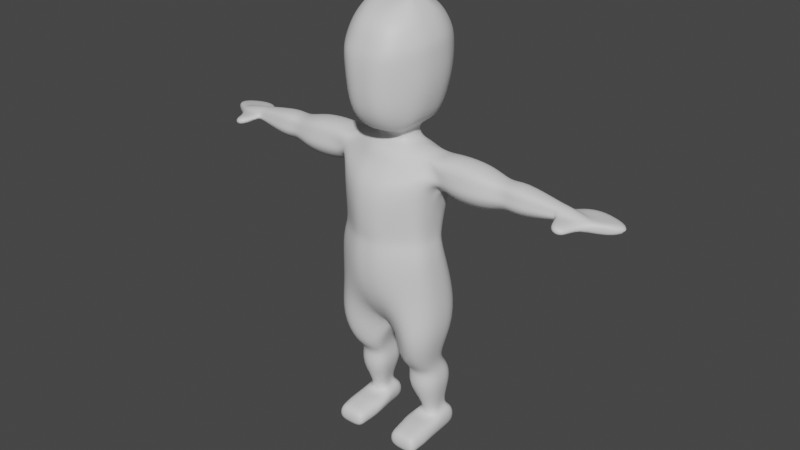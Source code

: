 # Source: hero.blend  (saved by Blender 3.3.6; exported with 4.5.12 LTS)
import bpy
from mathutils import Matrix  # noqa: F401  (used for matrix-valued properties, if any)

bpy.ops.wm.read_factory_settings(use_empty=True)
scene = bpy.context.scene
scene.name = 'Scene'

# ---- collections
col_collection = bpy.data.collections.new('Collection'); scene.collection.children.link(col_collection)

# ---- materials (node trees are filled in below, after node groups)
mat_material = bpy.data.materials.new('Material')
mat_material.alpha_threshold = 0.0
mat_material.use_transparent_shadow = False
mat_material.roughness = 0.5
mat_material.line_color = (0.0, 0.0, 0.0, 1.0)

# ---- node groups
ng_auto_smooth = bpy.data.node_groups.new('Auto Smooth', 'GeometryNodeTree')
_s = ng_auto_smooth.interface.new_socket(name='Geometry', in_out='OUTPUT', socket_type='NodeSocketGeometry')
_s = ng_auto_smooth.interface.new_socket(name='Geometry', in_out='INPUT', socket_type='NodeSocketGeometry')
_s = ng_auto_smooth.interface.new_socket(name='Angle', in_out='INPUT', socket_type='NodeSocketFloat')
_s.subtype = 'ANGLE'
_s.min_value = 0.0
_s.max_value = 3.142
ng_auto_smooth.is_modifier = True
_N = ng_auto_smooth.nodes; _L = ng_auto_smooth.links
n0 = _N.new('NodeGroupOutput'); n0.name = 'Group Output'; n0.location = (480, -100)
n1 = _N.new('NodeGroupInput'); n1.name = 'Group Input'; n1.location = (-420, -300)
n2 = _N.new('NodeGroupInput'); n2.name = 'Group Input.001'; n2.location = (-60, -100)
n3 = _N.new('GeometryNodeSetShadeSmooth'); n3.name = 'Set Shade Smooth'; n3.location = (120, -100)
n3.domain = 'EDGE'
n4 = _N.new('GeometryNodeSetShadeSmooth'); n4.name = 'Set Shade Smooth.001'; n4.location = (300, -100)
n5 = _N.new('GeometryNodeInputMeshEdgeAngle'); n5.name = 'Edge Angle'; n5.location = (-420, -220)
n6 = _N.new('GeometryNodeInputEdgeSmooth'); n6.name = 'Is Edge Smooth'; n6.location = (-60, -160)
n7 = _N.new('GeometryNodeInputShadeSmooth'); n7.name = 'Is Face Smooth'; n7.location = (-240, -340)
n8 = _N.new('FunctionNodeBooleanMath'); n8.name = 'Boolean Math'; n8.location = (-60, -220)
n9 = _N.new('FunctionNodeCompare'); n9.name = 'Compare'; n9.location = (-240, -180)
n9.operation = 'LESS_EQUAL'
_L.new(n5.outputs[0], n9.inputs[0])
_L.new(n4.outputs[0], n0.inputs[0])
_L.new(n1.outputs[1], n9.inputs[1])
_L.new(n9.outputs[0], n8.inputs[0])
_L.new(n7.outputs[0], n8.inputs[1])
_L.new(n2.outputs[0], n3.inputs[0])
_L.new(n6.outputs[0], n3.inputs[1])
_L.new(n3.outputs[0], n4.inputs[0])
_L.new(n8.outputs[0], n3.inputs[2])
n0.is_active_output = True

# ---- material node trees
mat_material.use_nodes = True; mat_material.node_tree.nodes.clear()
_N = mat_material.node_tree.nodes; _L = mat_material.node_tree.links
n0 = _N.new('ShaderNodeOutputMaterial'); n0.name = 'Material Output'; n0.location = (300, 300)
n1 = _N.new('ShaderNodeBsdfPrincipled'); n1.name = 'Principled BSDF'; n1.location = (10, 300)
n1.distribution = 'GGX'
n1.subsurface_method = 'RANDOM_WALK_SKIN'
n1.inputs[3].default_value = 1.45
n1.inputs[27].default_value = (0.0, 0.0, 0.0, 1.0)
n1.inputs[28].default_value = 1.0
_L.new(n1.outputs[0], n0.inputs[0])
n0.is_active_output = True

# ---- world
world_world = bpy.data.worlds.new('World'); scene.world = world_world
world_world.use_nodes = True; world_world.node_tree.nodes.clear()
_N = world_world.node_tree.nodes; _L = world_world.node_tree.links
n0 = _N.new('ShaderNodeOutputWorld'); n0.name = 'World Output'; n0.location = (300, 300)
n1 = _N.new('ShaderNodeBackground'); n1.name = 'Background'; n1.location = (10, 300)
n1.inputs[0].default_value = (0.05088, 0.05088, 0.05088, 1.0)
_L.new(n1.outputs[0], n0.inputs[0])
n0.is_active_output = True
world_world.color = (0.05088, 0.05088, 0.05088)
world_world.use_sun_shadow = False
world_world.sun_shadow_jitter_overblur = 0.0

# ---- meshes
me_cube = bpy.data.meshes.new('Cube')
me_cube.from_pydata([(0.07148, 0.2061, 0.7113), (0.01157, 0.06262, 0.5408), (0.07148, -0.2063, 0.7113), (0.01157, -0.05054, 0.5408), (0.0, 0.0645, 0.5489), (0.0, -0.2063, 0.7108), (0.0, -0.06727, 0.5389), (0.0, 0.1965, 0.7108), (0.2824, 0.09215, 0.7134), (0.2892, 0.08935, 0.5605), (0.2824, -0.09235, 0.7134), (0.2892, -0.1192, 0.5605), (0.07148, 0.1361, 0.9295), (0.07148, -0.2222, 0.9295), (0.0, 0.1361, 0.9295), (0.0, -0.2222, 0.9295), (0.2636, 0.03713, 0.9295), (0.2636, -0.1232, 0.9295), (0.07148, 0.1328, 0.9725), (0.07148, -0.2044, 1.011), (0.0, 0.1326, 0.9721), (0.0, -0.2042, 1.011), (0.2446, 0.03592, 0.9852), (0.2446, -0.1072, 1.002), (0.07148, 0.1482, 1.016), (0.07148, -0.2094, 1.057), (0.0, 0.1561, 1.015), (0.0, -0.2173, 1.058), (0.2314, 0.05309, 1.028), (0.2314, -0.1139, 1.047), (0.07148, 0.2029, 1.214), (0.07148, -0.2173, 1.263), (0.0, 0.2036, 1.214), (0.0, -0.2181, 1.263), (0.2455, 0.1, 1.277), (0.2455, -0.1141, 1.284), (0.07148, 0.1489, 1.309), (0.07148, -0.1368, 1.319), (0.0, 0.1521, 1.309), (0.0, -0.1401, 1.319), (0.2594, 0.09819, 1.311), (0.2594, -0.08567, 1.318), (0.07148, 0.1333, 1.363), (0.07148, -0.1156, 1.392), (0.0, 0.1412, 1.361), (0.0, -0.1237, 1.392), (0.2192, 0.06764, 1.371), (0.2192, -0.04995, 1.384), (0.05594, 0.07154, 1.396), (0.05594, -0.04806, 1.409), (0.0, 0.077, 1.395), (0.0, -0.05357, 1.41), (0.08401, 0.04458, 1.4), (0.08401, -0.02091, 1.407), (0.05459, 0.06145, 1.458), (0.05459, -0.06145, 1.458), (0.0, 0.06706, 1.458), (0.0, -0.06706, 1.458), (0.08153, 0.03365, 1.459), (0.08153, -0.03365, 1.459), (0.06487, 0.1193, 1.468), (0.06487, -0.1193, 1.468), (0.0, 0.1502, 1.468), (0.0, -0.1502, 1.468), (0.105, 0.08379, 1.469), (0.105, -0.08379, 1.469), (0.07148, 0.1785, 1.504), (0.07148, -0.1785, 1.504), (0.0, 0.1854, 1.504), (0.0, -0.1854, 1.504), (0.1606, 0.07761, 1.506), (0.1606, -0.07761, 1.506), (0.07148, 0.2179, 1.566), (0.07148, -0.2179, 1.566), (0.0, 0.2179, 1.565), (0.0, -0.2179, 1.565), (0.1907, 0.09083, 1.567), (0.1907, -0.09083, 1.567), (0.06989, 0.2468, 1.692), (0.07093, -0.23, 1.67), (0.0, 0.2466, 1.692), (0.0, -0.2302, 1.67), (0.2187, 0.108, 1.686), (0.2192, -0.09069, 1.677), (0.07406, 0.2348, 1.804), (0.07507, -0.2286, 1.783), (0.0, 0.2346, 1.805), (0.0, -0.2288, 1.783), (0.219, 0.09993, 1.799), (0.2194, -0.0932, 1.79), (0.0651, 0.2164, 1.851), (0.06632, -0.2144, 1.824), (0.0, 0.2163, 1.851), (0.0, -0.2145, 1.825), (0.2155, 0.09107, 1.844), (0.216, -0.0886, 1.833), (0.06508, 0.1899, 1.913), (0.06616, -0.1939, 1.89), (0.0, 0.1898, 1.913), (0.0, -0.1941, 1.89), (0.1881, 0.07817, 1.907), (0.1885, -0.0818, 1.897), (0.07174, 0.1309, 1.959), (0.07233, -0.1398, 1.947), (0.0, 0.1381, 1.96), (0.0, -0.1472, 1.947), (0.1504, 0.05519, 1.956), (0.1507, -0.06371, 1.951), (0.07224, 0.01637, 1.996), (0.07234, -0.02913, 1.994), (0.0, 0.0182, 1.996), (0.0, -0.0313, 1.994), (0.09572, 0.01449, 1.996), (0.09581, -0.02715, 1.994), (0.07946, -0.104, 0.4067), (0.07946, 0.04679, 0.4067), (0.2361, -0.08222, 0.408), (0.2361, 0.0358, 0.408), (0.08872, -0.02125, 0.3428), (0.08877, 0.109, 0.3428), (0.2398, -0.002594, 0.3436), (0.2398, 0.09993, 0.3436), (0.07646, -0.05824, 0.2659), (0.07646, 0.1266, 0.2659), (0.257, -0.03212, 0.2675), (0.257, 0.1126, 0.2675), (0.06152, -0.0282, 0.08851), (0.09659, 0.1421, 0.09883), (0.2661, -0.0282, 0.09055), (0.2547, 0.1424, 0.09996), (0.09724, -0.04981, -0.0002483), (0.1125, 0.1528, -0.0002483), (0.2641, -0.04954, 0.001123), (0.25, 0.1466, 0.001123), (0.2984, 0.05726, 1.272), (0.2984, -0.05726, 1.272), (0.3043, 0.06219, 1.313), (0.3043, -0.06219, 1.313), (0.2717, 0.08786, 1.368), (0.2717, -0.08786, 1.368), (0.3722, 0.08996, 1.269), (0.3722, -0.08996, 1.269), (0.3791, 0.07868, 1.316), (0.3791, -0.07868, 1.316), (0.3411, 0.0657, 1.382), (0.3411, -0.0657, 1.382), (0.5348, 0.09573, 1.268), (0.5348, -0.09573, 1.268), (0.5427, 0.07782, 1.315), (0.5427, -0.07782, 1.315), (0.4989, 0.07476, 1.377), (0.4989, -0.07476, 1.377), (0.6483, 0.05362, 1.282), (0.6483, -0.05362, 1.282), (0.6528, 0.04359, 1.308), (0.6528, -0.04359, 1.308), (0.6282, 0.04187, 1.344), (0.6282, -0.04187, 1.344), (0.9233, 0.03779, 1.29), (0.9233, -0.03779, 1.29), (0.9255, 0.03072, 1.305), (0.9255, -0.03072, 1.305), (0.9136, 0.02951, 1.329), (0.9136, -0.02951, 1.329), (0.9187, 0.04239, 1.288), (0.9187, -0.04239, 1.288), (0.9211, 0.03446, 1.305), (0.9211, -0.03446, 1.305), (0.9078, 0.0331, 1.33), (0.9078, -0.0331, 1.33), (1.036, 0.03415, 1.266), (1.036, -0.03415, 1.266), (1.037, 0.03616, 1.305), (1.037, -0.03616, 1.305), (1.028, 0.02667, 1.31), (1.028, -0.02667, 1.31), (0.1867, 0.1699, 0.7124), (0.1872, 0.162, 0.5594), (0.1876, -0.1925, 0.5595), (0.1867, -0.1701, 0.7124), (0.1804, 0.09091, 0.9295), (0.1804, -0.177, 0.9295), (0.1739, 0.083, 0.979), (0.1739, -0.1544, 1.006), (0.1686, 0.09161, 1.023), (0.1686, -0.1526, 1.051), (0.1735, 0.1614, 1.22), (0.1735, -0.1756, 1.259), (0.1596, 0.1287, 1.31), (0.1596, -0.1164, 1.318), (0.1454, 0.09529, 1.371), (0.1454, -0.07688, 1.391), (0.07377, 0.06576, 1.397), (0.07377, -0.04219, 1.409), (0.07169, 0.05547, 1.458), (0.07169, -0.05547, 1.458), (0.09068, 0.1029, 1.468), (0.09068, -0.1029, 1.468), (0.1244, 0.1343, 1.505), (0.1244, -0.1343, 1.505), (0.1334, 0.175, 1.566), (0.1334, -0.175, 1.566), (0.1391, 0.2065, 1.691), (0.14, -0.1895, 1.672), (0.1416, 0.2075, 1.803), (0.1425, -0.2011, 1.784), (0.14, 0.1911, 1.85), (0.1411, -0.1888, 1.826), (0.1323, 0.1502, 1.911), (0.1332, -0.154, 1.893), (0.1185, 0.08547, 1.957), (0.1189, -0.09411, 1.949), (0.09291, 0.015, 1.996), (0.093, -0.02767, 1.994), (0.1749, 0.07359, 0.4073), (0.1749, -0.12, 0.4073), (0.1795, 0.1321, 0.3437), (0.1795, -0.03524, 0.3437), (0.1842, 0.1649, 0.2667), (0.1842, -0.0845, 0.2667), (0.1907, 0.1526, 0.0994), (0.1892, -0.05607, 0.09037), (0.1859, 0.1706, 0.0004373), (0.1871, -0.05044, 0.0004373), (0.007025, -0.02174, 0.541), (0.0, 0.02346, 0.5253), (0.2919, -0.0001014, 0.7134), (0.2994, -0.01493, 0.5605), (0.272, -0.04303, 0.9295), (0.2519, -0.03562, 0.9935), (0.2379, -0.03042, 1.038), (0.2605, -0.01222, 1.209), (0.2071, 0.01137, 1.399), (0.09189, 0.01138, 1.399), (0.09644, 2.138e-07, 1.459), (0.1033, 2.332e-07, 1.469), (0.1591, 2.306e-07, 1.506), (0.1981, 2.242e-07, 1.567), (0.2289, 0.008685, 1.681), (0.2286, 0.003391, 1.794), (0.225, 0.001252, 1.838), (0.1953, -0.001802, 1.902), (0.155, -0.004253, 1.953), (0.09647, -0.006332, 1.995), (0.07812, -0.02859, 0.4067), (0.2422, -0.02321, 0.408), (0.08797, 0.04393, 0.3425), (0.246, 0.04871, 0.3434), (0.07401, 0.03417, 0.2659), (0.2636, 0.04022, 0.2675), (0.09508, 0.07855, 0.09883), (0.261, 0.08612, 0.09996), (0.1113, 0.0739, -0.0002483), (0.2565, 0.08249, 0.001123), (0.2873, -0.002375, 1.228), (0.2672, 2.234e-07, 1.382), (0.373, 2.123e-07, 1.184), (0.3401, 2.249e-07, 1.4), (0.547, 2.268e-07, 1.18), (0.5091, 2.137e-07, 1.393), (0.6575, 2.24e-07, 1.234), (0.6363, 2.167e-07, 1.353), (0.9355, 2.264e-07, 1.267), (0.9252, 2.178e-07, 1.335), (0.9514, 2.141e-07, 1.261), (0.9398, 2.141e-07, 1.338), (1.075, 2.09e-07, 1.261), (1.077, 2.09e-07, 1.307), (1.067, 2.113e-07, 1.314), (0.1888, 0.08434, 0.0004373), (0.9458, -0.1298, 1.262), (0.9473, -0.1314, 1.318), (1.022, -0.1244, 1.261), (1.023, -0.1257, 1.3), (0.9857, 0.1422, 1.312), (0.9821, 0.1385, 1.255), (1.217, 0.07499, 1.25), (1.157, 0.02384, 1.254), (1.219, 0.07499, 1.296), (1.16, 0.02083, 1.294), (1.16, 0.1291, 1.294), (1.157, 0.1261, 1.254), (0.1893, -0.08596, 0.09037), (0.08355, -0.07239, 0.0902), (0.1866, -0.08596, 0.0004373), (0.08515, -0.08596, -0.0002483), (0.2746, -0.08596, 0.001123), (0.2618, -0.07239, 0.09055), (0.1894, -0.1288, 0.08393), (0.08866, -0.1288, 0.08376), (0.1868, -0.1288, 0.0004373), (0.09017, -0.1288, -0.0002483), (0.2702, -0.1288, 0.001123), (0.2581, -0.1288, 0.08411), (0.1895, -0.1763, 0.07303), (0.09585, -0.1763, 0.07285), (0.1871, -0.1763, -0.006355), (0.09724, -0.1763, -0.007041), (0.2641, -0.1763, -0.005669), (0.2528, -0.1763, 0.07321), (0.2065, 0.0909, 0.1163), (0.1567, 0.09091, 0.116), (0.1476, 0.05521, 0.0832), (0.2094, 0.05538, 0.08373), (0.1891, 0.04453, 0.08368), (0.1895, 0.09388, 0.1162), (0.2081, 0.0759, 0.1163), (0.1562, 0.07391, 0.116), (0.7202, 0.07464, 1.275), (0.7202, -0.07463, 1.275), (0.6923, 0.05829, 1.36), (0.7264, 0.06067, 1.311), (0.7264, -0.06067, 1.311), (0.6923, -0.05829, 1.36), (0.7034, 2.152e-07, 1.372), (0.733, 2.253e-07, 1.206), (0.2582, -0.04314, 1.246), (0.2882, -0.02037, 1.252), (0.2582, 0.02413, 1.244), (0.2882, 0.01562, 1.252)], [], [(225, 224, 3, 6), (177, 176, 8, 9), (4, 7, 0, 1), (3, 2, 5, 6), (176, 0, 12, 180), (227, 226, 10, 11), (178, 3, 114, 215), (179, 178, 11, 10), (5, 2, 13, 15), (180, 12, 18, 182), (15, 13, 19, 21), (226, 8, 16, 228), (179, 10, 17, 181), (0, 7, 14, 12), (182, 18, 24, 184), (21, 19, 25, 27), (12, 14, 20, 18), (181, 17, 23, 183), (228, 16, 22, 229), (184, 24, 30, 186), (27, 25, 31, 33), (18, 20, 26, 24), (183, 23, 29, 185), (229, 22, 28, 230), (186, 30, 36, 188), (33, 31, 37, 39), (24, 26, 32, 30), (185, 29, 35, 187), (230, 28, 34, 318, 231), (188, 36, 42, 190), (39, 37, 43, 45), (30, 32, 38, 36), (187, 35, 41, 189), (41, 35, 135, 137), (190, 42, 48, 192), (45, 43, 49, 51), (36, 38, 44, 42), (189, 41, 47, 191), (47, 41, 137, 139), (192, 48, 54, 194), (51, 49, 55, 57), (42, 44, 50, 48), (191, 47, 53, 193), (232, 46, 52, 233), (194, 54, 60, 196), (57, 55, 61, 63), (48, 50, 56, 54), (193, 53, 59, 195), (233, 52, 58, 234), (196, 60, 66, 198), (63, 61, 67, 69), (54, 56, 62, 60), (195, 59, 65, 197), (234, 58, 64, 235), (198, 66, 72, 200), (69, 67, 73, 75), (60, 62, 68, 66), (197, 65, 71, 199), (235, 64, 70, 236), (200, 72, 78, 202), (75, 73, 79, 81), (66, 68, 74, 72), (199, 71, 77, 201), (236, 70, 76, 237), (78, 80, 86, 84), (202, 78, 84, 204), (72, 74, 80, 78), (201, 77, 83, 203), (237, 76, 82, 238), (84, 86, 92, 90), (204, 84, 90, 206), (203, 83, 89, 205), (238, 82, 88, 239), (81, 79, 85, 87), (90, 92, 98, 96), (206, 90, 96, 208), (205, 89, 95, 207), (239, 88, 94, 240), (87, 85, 91, 93), (96, 98, 104, 102), (208, 96, 102, 210), (207, 95, 101, 209), (240, 94, 100, 241), (93, 91, 97, 99), (102, 104, 110, 108), (210, 102, 108, 212), (209, 101, 107, 211), (241, 100, 106, 242), (99, 97, 103, 105), (211, 107, 113, 213), (242, 106, 112, 243), (105, 103, 109, 111), (113, 243, 112, 212, 108, 110, 111, 109, 213), (244, 115, 119, 246), (224, 1, 115, 244), (177, 9, 117, 214), (227, 11, 116, 245), (217, 118, 122, 219), (215, 114, 118, 217), (245, 116, 120, 247), (214, 117, 121, 216), (305, 300, 129, 220), (247, 120, 124, 249), (216, 121, 125, 218), (246, 119, 123, 248), (128, 221, 282, 287), (307, 301, 127, 250), (304, 302, 126, 221), (306, 303, 128, 251), (269, 222, 133, 253), (251, 128, 132, 253), (220, 129, 133, 222), (250, 127, 131, 252), (137, 135, 141, 143), (318, 34, 134, 319), (232, 47, 139, 255), (40, 46, 138, 136), (34, 40, 136, 134), (257, 145, 151, 259), (145, 143, 149, 151), (136, 138, 144, 142), (139, 137, 143, 145), (255, 139, 145, 257), (134, 136, 142, 140), (149, 147, 153, 155), (148, 150, 156, 154), (140, 142, 148, 146), (256, 140, 146, 258), (142, 144, 150, 148), (143, 141, 147, 149), (311, 310, 162, 160), (315, 308, 158, 262), (151, 149, 155, 157), (259, 151, 157, 261), (146, 148, 154, 152), (258, 146, 152, 260), (263, 163, 169, 265), (163, 161, 167, 169), (312, 309, 159, 161), (313, 312, 161, 163), (314, 313, 163, 263), (308, 311, 160, 158), (167, 165, 270, 271), (166, 168, 174, 172), (158, 160, 166, 164), (262, 158, 164, 264), (160, 162, 168, 166), (161, 159, 165, 167), (172, 267, 278, 280), (267, 172, 174, 268), (169, 167, 173, 175), (265, 169, 175, 268), (171, 266, 276, 277), (264, 164, 170, 266), (127, 220, 222, 131), (252, 131, 222, 269), (303, 304, 221, 128), (223, 132, 286, 284), (119, 216, 218, 123), (301, 305, 220, 127), (115, 214, 216, 119), (116, 215, 217, 120), (120, 217, 219, 124), (1, 177, 214, 115), (103, 211, 213, 109), (97, 209, 211, 103), (106, 210, 212, 112), (91, 207, 209, 97), (100, 208, 210, 106), (85, 205, 207, 91), (94, 206, 208, 100), (79, 203, 205, 85), (88, 204, 206, 94), (73, 201, 203, 79), (82, 202, 204, 88), (67, 199, 201, 73), (76, 200, 202, 82), (61, 197, 199, 67), (70, 198, 200, 76), (55, 195, 197, 61), (64, 196, 198, 70), (49, 193, 195, 55), (58, 194, 196, 64), (43, 191, 193, 49), (52, 192, 194, 58), (37, 189, 191, 43), (46, 190, 192, 52), (31, 187, 189, 37), (40, 188, 190, 46), (25, 185, 187, 31), (34, 186, 188, 40), (19, 183, 185, 25), (28, 184, 186, 34), (13, 181, 183, 19), (22, 182, 184, 28), (2, 179, 181, 13), (16, 180, 182, 22), (2, 3, 178, 179), (11, 178, 215, 116), (8, 176, 180, 16), (1, 0, 176, 177), (130, 252, 269, 223), (165, 264, 266, 171), (168, 265, 268, 174), (173, 267, 268, 175), (170, 164, 275, 281), (159, 262, 264, 165), (310, 314, 263, 162), (162, 263, 265, 168), (147, 258, 260, 153), (150, 259, 261, 156), (309, 315, 262, 159), (141, 256, 258, 147), (254, 319, 134, 140, 256), (135, 317, 254, 256, 141), (144, 257, 259, 150), (46, 232, 255, 138), (316, 231, 254, 317), (126, 250, 252, 130), (129, 251, 253, 133), (223, 269, 253, 132), (300, 306, 251, 129), (302, 307, 250, 126), (118, 246, 248, 122), (121, 247, 249, 125), (117, 245, 247, 121), (9, 227, 245, 117), (3, 224, 244, 114), (114, 244, 246, 118), (107, 242, 243, 113), (101, 241, 242, 107), (95, 240, 241, 101), (89, 239, 240, 95), (83, 238, 239, 89), (77, 237, 238, 83), (71, 236, 237, 77), (65, 235, 236, 71), (59, 234, 235, 65), (53, 233, 234, 59), (47, 232, 233, 53), (29, 230, 231, 316, 35), (23, 229, 230, 29), (17, 228, 229, 23), (10, 226, 228, 17), (9, 8, 226, 227), (4, 1, 224, 225), (271, 270, 272, 273), (173, 167, 271, 273), (171, 173, 273, 272), (165, 171, 272, 270), (276, 281, 280, 278), (275, 274, 280, 281), (277, 276, 278, 279), (166, 172, 280, 274), (173, 171, 277, 279), (164, 166, 274, 275), (267, 173, 279, 278), (266, 170, 281, 276), (283, 285, 291, 289), (287, 282, 288, 293), (132, 128, 287, 286), (130, 223, 284, 285), (221, 126, 283, 282), (126, 130, 285, 283), (289, 291, 297, 295), (293, 288, 294, 299), (282, 283, 289, 288), (284, 286, 292, 290), (286, 287, 293, 292), (285, 284, 290, 291), (294, 295, 297, 296), (299, 294, 296, 298), (288, 289, 295, 294), (290, 292, 298, 296), (292, 293, 299, 298), (291, 290, 296, 297), (122, 248, 307, 302), (125, 249, 306, 300), (123, 218, 305, 301), (124, 219, 304, 303), (249, 124, 303, 306), (219, 122, 302, 304), (248, 123, 301, 307), (218, 125, 300, 305), (153, 260, 315, 309), (156, 261, 314, 310), (152, 154, 311, 308), (261, 157, 313, 314), (157, 155, 312, 313), (155, 153, 309, 312), (260, 152, 308, 315), (154, 156, 310, 311), (138, 255, 257, 144), (35, 316, 317, 135), (231, 318, 319, 254)])
me_cube.polygons.foreach_set('use_smooth', [True] * 295)
_uv = me_cube.uv_layers.new(name='UVMap')
_uv.uv.foreach_set('vector', [0.25, 0.625, 0.375, 0.625, 0.375, 0.75, 0.25, 0.75, 0.375, 0.5, 0.625, 0.5, 0.625, 0.5, 0.375, 0.5, 0.375, 0.375, 0.625, 0.375, 0.625, 0.5, 0.375, 0.5, 0.375, 0.75, 0.625, 0.75, 0.625, 0.875, 0.375, 0.875, 0.625, 0.5, 0.625, 0.5, 0.625, 0.5, 0.625, 0.5, 0.375, 0.625, 0.625, 0.625, 0.625, 0.75, 0.375, 0.75, 0.375, 0.75, 0.375, 0.75, 0.375, 0.75, 0.375, 0.75, 0.625, 0.75, 0.375, 0.75, 0.375, 0.75, 0.625, 0.75, 0.625, 0.875, 0.625, 0.75, 0.625, 0.75, 0.625, 0.875, 0.625, 0.5, 0.625, 0.5, 0.625, 0.5, 0.625, 0.5, 0.625, 0.875, 0.625, 0.75, 0.625, 0.75, 0.625, 0.875, 0.625, 0.625, 0.625, 0.5, 0.625, 0.5, 0.625, 0.625, 0.625, 0.75, 0.625, 0.75, 0.625, 0.75, 0.625, 0.75, 0.625, 0.5, 0.625, 0.375, 0.625, 0.375, 0.625, 0.5, 0.625, 0.5, 0.625, 0.5, 0.625, 0.5, 0.625, 0.5, 0.625, 0.875, 0.625, 0.75, 0.625, 0.75, 0.625, 0.875, 0.625, 0.5, 0.625, 0.375, 0.625, 0.375, 0.625, 0.5, 0.625, 0.75, 0.625, 0.75, 0.625, 0.75, 0.625, 0.75, 0.625, 0.625, 0.625, 0.5, 0.625, 0.5, 0.625, 0.625, 0.625, 0.5, 0.625, 0.5, 0.625, 0.5, 0.625, 0.5, 0.625, 0.875, 0.625, 0.75, 0.625, 0.75, 0.625, 0.875, 0.625, 0.5, 0.625, 0.375, 0.625, 0.375, 0.625, 0.5, 0.625, 0.75, 0.625, 0.75, 0.625, 0.75, 0.625, 0.75, 0.625, 0.625, 0.625, 0.5, 0.625, 0.5, 0.625, 0.625, 0.625, 0.5, 0.625, 0.5, 0.625, 0.5, 0.625, 0.5, 0.625, 0.875, 0.625, 0.75, 0.625, 0.75, 0.625, 0.875, 0.625, 0.5, 0.625, 0.375, 0.625, 0.375, 0.625, 0.5, 0.625, 0.75, 0.625, 0.75, 0.625, 0.75, 0.625, 0.75, 0.625, 0.625, 0.625, 0.5, 0.625, 0.5, 0.625, 0.5625, 0.625, 0.625, 0.625, 0.5, 0.625, 0.5, 0.625, 0.5, 0.625, 0.5, 0.625, 0.875, 0.625, 0.75, 0.625, 0.75, 0.625, 0.875, 0.625, 0.5, 0.625, 0.375, 0.625, 0.375, 0.625, 0.5, 0.625, 0.75, 0.625, 0.75, 0.625, 0.75, 0.625, 0.75, 0.625, 0.75, 0.625, 0.75, 0.625, 0.75, 0.625, 0.75, 0.625, 0.5, 0.625, 0.5, 0.625, 0.5, 0.625, 0.5, 0.625, 0.875, 0.625, 0.75, 0.625, 0.75, 0.625, 0.875, 0.625, 0.5, 0.625, 0.375, 0.625, 0.375, 0.625, 0.5, 0.625, 0.75, 0.625, 0.75, 0.625, 0.75, 0.625, 0.75, 0.625, 0.75, 0.625, 0.75, 0.625, 0.75, 0.625, 0.75, 0.625, 0.5, 0.625, 0.5, 0.625, 0.5, 0.625, 0.5, 0.625, 0.875, 0.625, 0.75, 0.625, 0.75, 0.625, 0.875, 0.625, 0.5, 0.625, 0.375, 0.625, 0.375, 0.625, 0.5, 0.625, 0.75, 0.625, 0.75, 0.625, 0.75, 0.625, 0.75, 0.625, 0.625, 0.625, 0.5, 0.625, 0.5, 0.625, 0.625, 0.625, 0.5, 0.625, 0.5, 0.625, 0.5, 0.625, 0.5, 0.625, 0.875, 0.625, 0.75, 0.625, 0.75, 0.625, 0.875, 0.625, 0.5, 0.625, 0.375, 0.625, 0.375, 0.625, 0.5, 0.625, 0.75, 0.625, 0.75, 0.625, 0.75, 0.625, 0.75, 0.625, 0.625, 0.625, 0.5, 0.625, 0.5, 0.625, 0.625, 0.625, 0.5, 0.625, 0.5, 0.625, 0.5, 0.625, 0.5, 0.625, 0.875, 0.625, 0.75, 0.625, 0.75, 0.625, 0.875, 0.625, 0.5, 0.625, 0.375, 0.625, 0.375, 0.625, 0.5, 0.625, 0.75, 0.625, 0.75, 0.625, 0.75, 0.625, 0.75, 0.625, 0.625, 0.625, 0.5, 0.625, 0.5, 0.625, 0.625, 0.625, 0.5, 0.625, 0.5, 0.625, 0.5, 0.625, 0.5, 0.625, 0.875, 0.625, 0.75, 0.625, 0.75, 0.625, 0.875, 0.625, 0.5, 0.625, 0.375, 0.625, 0.375, 0.625, 0.5, 0.625, 0.75, 0.625, 0.75, 0.625, 0.75, 0.625, 0.75, 0.625, 0.625, 0.625, 0.5, 0.625, 0.5, 0.625, 0.625, 0.625, 0.5, 0.625, 0.5, 0.625, 0.5, 0.625, 0.5, 0.625, 0.875, 0.625, 0.75, 0.625, 0.75, 0.625, 0.875, 0.625, 0.5, 0.625, 0.375, 0.625, 0.375, 0.625, 0.5, 0.625, 0.75, 0.625, 0.75, 0.625, 0.75, 0.625, 0.75, 0.625, 0.625, 0.625, 0.5, 0.625, 0.5, 0.625, 0.625, 0.625, 0.5, 0.625, 0.375, 0.625, 0.375, 0.625, 0.5, 0.625, 0.5, 0.625, 0.5, 0.625, 0.5, 0.625, 0.5, 0.625, 0.5, 0.625, 0.375, 0.625, 0.375, 0.625, 0.5, 0.625, 0.75, 0.625, 0.75, 0.625, 0.75, 0.625, 0.75, 0.625, 0.625, 0.625, 0.5, 0.625, 0.5, 0.625, 0.625, 0.625, 0.5, 0.625, 0.375, 0.625, 0.375, 0.625, 0.5, 0.625, 0.5, 0.625, 0.5, 0.625, 0.5, 0.625, 0.5, 0.625, 0.75, 0.625, 0.75, 0.625, 0.75, 0.625, 0.75, 0.625, 0.625, 0.625, 0.5, 0.625, 0.5, 0.625, 0.625, 0.625, 0.875, 0.625, 0.75, 0.625, 0.75, 0.625, 0.875, 0.625, 0.5, 0.625, 0.375, 0.625, 0.375, 0.625, 0.5, 0.625, 0.5, 0.625, 0.5, 0.625, 0.5, 0.625, 0.5, 0.625, 0.75, 0.625, 0.75, 0.625, 0.75, 0.625, 0.75, 0.625, 0.625, 0.625, 0.5, 0.625, 0.5, 0.625, 0.625, 0.625, 0.875, 0.625, 0.75, 0.625, 0.75, 0.625, 0.875, 0.625, 0.5, 0.625, 0.375, 0.625, 0.375, 0.625, 0.5, 0.625, 0.5, 0.625, 0.5, 0.625, 0.5, 0.625, 0.5, 0.625, 0.75, 0.625, 0.75, 0.625, 0.75, 0.625, 0.75, 0.625, 0.625, 0.625, 0.5, 0.625, 0.5, 0.625, 0.625, 0.625, 0.875, 0.625, 0.75, 0.625, 0.75, 0.625, 0.875, 0.625, 0.5, 0.625, 0.375, 0.625, 0.375, 0.625, 0.5, 0.625, 0.5, 0.625, 0.5, 0.625, 0.5, 0.625, 0.5, 0.625, 0.75, 0.625, 0.75, 0.625, 0.75, 0.625, 0.75, 0.625, 0.625, 0.625, 0.5, 0.625, 0.5, 0.625, 0.625, 0.625, 0.875, 0.625, 0.75, 0.625, 0.75, 0.625, 0.875, 0.625, 0.75, 0.625, 0.75, 0.625, 0.75, 0.625, 0.75, 0.625, 0.625, 0.625, 0.5, 0.625, 0.5, 0.625, 0.625, 0.625, 0.875, 0.625, 0.75, 0.625, 0.75, 0.625, 0.875, 0.625, 0.75, 0.625, 0.625, 0.625, 0.5, 0.625, 0.5, 0.625, 0.5, 0.625, 0.375, 0.625, 0.875, 0.625, 0.75, 0.625, 0.75, 0.375, 0.625, 0.375, 0.5, 0.375, 0.5, 0.375, 0.625, 0.375, 0.625, 0.375, 0.5, 0.375, 0.5, 0.375, 0.625, 0.375, 0.5, 0.375, 0.5, 0.375, 0.5, 0.375, 0.5, 0.375, 0.625, 0.375, 0.75, 0.375, 0.75, 0.375, 0.625, 0.375, 0.75, 0.375, 0.75, 0.375, 0.75, 0.375, 0.75, 0.375, 0.75, 0.375, 0.75, 0.375, 0.75, 0.375, 0.75, 0.375, 0.625, 0.375, 0.75, 0.375, 0.75, 0.375, 0.625, 0.375, 0.5, 0.375, 0.5, 0.375, 0.5, 0.375, 0.5, 0.375, 0.5, 0.375, 0.5, 0.375, 0.5, 0.375, 0.5, 0.375, 0.625, 0.375, 0.75, 0.375, 0.75, 0.375, 0.625, 0.375, 0.5, 0.375, 0.5, 0.375, 0.5, 0.375, 0.5, 0.375, 0.625, 0.375, 0.5, 0.375, 0.5, 0.375, 0.625, 0.375, 0.75, 0.375, 0.75, 0.375, 0.75, 0.375, 0.75, 0.375, 0.625, 0.375, 0.5, 0.375, 0.5, 0.375, 0.625, 0.375, 0.75, 0.375, 0.75, 0.375, 0.75, 0.375, 0.75, 0.375, 0.625, 0.375, 0.75, 0.375, 0.75, 0.375, 0.625, 0.375, 0.625, 0.375, 0.5, 0.375, 0.5, 0.375, 0.625, 0.375, 0.625, 0.375, 0.75, 0.375, 0.75, 0.375, 0.625, 0.375, 0.5, 0.375, 0.5, 0.375, 0.5, 0.375, 0.5, 0.375, 0.625, 0.375, 0.5, 0.375, 0.5, 0.375, 0.625, 0.625, 0.75, 0.625, 0.75, 0.625, 0.75, 0.625, 0.75, 0.625, 0.5625, 0.625, 0.5, 0.625, 0.5, 0.625, 0.5625, 0.625, 0.625, 0.625, 0.75, 0.625, 0.75, 0.625, 0.625, 0.625, 0.5, 0.625, 0.5, 0.625, 0.5, 0.625, 0.5, 0.625, 0.5, 0.625, 0.5, 0.625, 0.5, 0.625, 0.5, 0.625, 0.625, 0.625, 0.75, 0.625, 0.75, 0.625, 0.625, 0.625, 0.75, 0.625, 0.75, 0.625, 0.75, 0.625, 0.75, 0.625, 0.5, 0.625, 0.5, 0.625, 0.5, 0.625, 0.5, 0.625, 0.75, 0.625, 0.75, 0.625, 0.75, 0.625, 0.75, 0.625, 0.625, 0.625, 0.75, 0.625, 0.75, 0.625, 0.625, 0.625, 0.5, 0.625, 0.5, 0.625, 0.5, 0.625, 0.5, 0.625, 0.75, 0.625, 0.75, 0.625, 0.75, 0.625, 0.75, 0.625, 0.5, 0.625, 0.5, 0.625, 0.5, 0.625, 0.5, 0.625, 0.5, 0.625, 0.5, 0.625, 0.5, 0.625, 0.5, 0.625, 0.625, 0.625, 0.5, 0.625, 0.5, 0.625, 0.625, 0.625, 0.5, 0.625, 0.5, 0.625, 0.5, 0.625, 0.5, 0.625, 0.75, 0.625, 0.75, 0.625, 0.75, 0.625, 0.75, 0.625, 0.5, 0.625, 0.5, 0.625, 0.5, 0.625, 0.5, 0.625, 0.625, 0.625, 0.5, 0.625, 0.5, 0.625, 0.625, 0.625, 0.75, 0.625, 0.75, 0.625, 0.75, 0.625, 0.75, 0.625, 0.625, 0.625, 0.75, 0.625, 0.75, 0.625, 0.625, 0.625, 0.5, 0.625, 0.5, 0.625, 0.5, 0.625, 0.5, 0.625, 0.625, 0.625, 0.5, 0.625, 0.5, 0.625, 0.625, 0.625, 0.625, 0.625, 0.75, 0.625, 0.75, 0.625, 0.625, 0.625, 0.75, 0.625, 0.75, 0.625, 0.75, 0.625, 0.75, 0.625, 0.75, 0.625, 0.75, 0.625, 0.75, 0.625, 0.75, 0.625, 0.75, 0.625, 0.75, 0.625, 0.75, 0.625, 0.75, 0.625, 0.625, 0.625, 0.75, 0.625, 0.75, 0.625, 0.625, 0.625, 0.5, 0.625, 0.5, 0.625, 0.5, 0.625, 0.5, 0.625, 0.75, 0.625, 0.75, 0.625, 0.75, 0.625, 0.75, 0.625, 0.5, 0.625, 0.5, 0.625, 0.5, 0.625, 0.5, 0.625, 0.5, 0.625, 0.5, 0.625, 0.5, 0.625, 0.5, 0.625, 0.625, 0.625, 0.5, 0.625, 0.5, 0.625, 0.625, 0.625, 0.5, 0.625, 0.5, 0.625, 0.5, 0.625, 0.5, 0.625, 0.75, 0.625, 0.75, 0.625, 0.75, 0.625, 0.75, 0.625, 0.5, 0.625, 0.625, 0.625, 0.625, 0.625, 0.5, 0.625, 0.625, 0.625, 0.5, 0.625, 0.5, 0.625, 0.625, 0.625, 0.75, 0.625, 0.75, 0.625, 0.75, 0.625, 0.75, 0.625, 0.625, 0.625, 0.75, 0.625, 0.75, 0.625, 0.625, 0.625, 0.75, 0.625, 0.625, 0.625, 0.625, 0.625, 0.75, 0.625, 0.625, 0.625, 0.5, 0.625, 0.5, 0.625, 0.625, 0.375, 0.5, 0.375, 0.5, 0.375, 0.5, 0.375, 0.5, 0.375, 0.625, 0.375, 0.5, 0.375, 0.5, 0.375, 0.625, 0.375, 0.75, 0.375, 0.75, 0.375, 0.75, 0.375, 0.75, 0.375, 0.75, 0.375, 0.75, 0.375, 0.75, 0.375, 0.75, 0.375, 0.5, 0.375, 0.5, 0.375, 0.5, 0.375, 0.5, 0.375, 0.5, 0.375, 0.5, 0.375, 0.5, 0.375, 0.5, 0.375, 0.5, 0.375, 0.5, 0.375, 0.5, 0.375, 0.5, 0.375, 0.75, 0.375, 0.75, 0.375, 0.75, 0.375, 0.75, 0.375, 0.75, 0.375, 0.75, 0.375, 0.75, 0.375, 0.75, 0.375, 0.5, 0.375, 0.5, 0.375, 0.5, 0.375, 0.5, 0.625, 0.75, 0.625, 0.75, 0.625, 0.75, 0.625, 0.75, 0.625, 0.75, 0.625, 0.75, 0.625, 0.75, 0.625, 0.75, 0.625, 0.5, 0.625, 0.5, 0.625, 0.5, 0.625, 0.5, 0.625, 0.75, 0.625, 0.75, 0.625, 0.75, 0.625, 0.75, 0.625, 0.5, 0.625, 0.5, 0.625, 0.5, 0.625, 0.5, 0.625, 0.75, 0.625, 0.75, 0.625, 0.75, 0.625, 0.75, 0.625, 0.5, 0.625, 0.5, 0.625, 0.5, 0.625, 0.5, 0.625, 0.75, 0.625, 0.75, 0.625, 0.75, 0.625, 0.75, 0.625, 0.5, 0.625, 0.5, 0.625, 0.5, 0.625, 0.5, 0.625, 0.75, 0.625, 0.75, 0.625, 0.75, 0.625, 0.75, 0.625, 0.5, 0.625, 0.5, 0.625, 0.5, 0.625, 0.5, 0.625, 0.75, 0.625, 0.75, 0.625, 0.75, 0.625, 0.75, 0.625, 0.5, 0.625, 0.5, 0.625, 0.5, 0.625, 0.5, 0.625, 0.75, 0.625, 0.75, 0.625, 0.75, 0.625, 0.75, 0.625, 0.5, 0.625, 0.5, 0.625, 0.5, 0.625, 0.5, 0.625, 0.75, 0.625, 0.75, 0.625, 0.75, 0.625, 0.75, 0.625, 0.5, 0.625, 0.5, 0.625, 0.5, 0.625, 0.5, 0.625, 0.75, 0.625, 0.75, 0.625, 0.75, 0.625, 0.75, 0.625, 0.5, 0.625, 0.5, 0.625, 0.5, 0.625, 0.5, 0.625, 0.75, 0.625, 0.75, 0.625, 0.75, 0.625, 0.75, 0.625, 0.5, 0.625, 0.5, 0.625, 0.5, 0.625, 0.5, 0.625, 0.75, 0.625, 0.75, 0.625, 0.75, 0.625, 0.75, 0.625, 0.5, 0.625, 0.5, 0.625, 0.5, 0.625, 0.5, 0.625, 0.75, 0.625, 0.75, 0.625, 0.75, 0.625, 0.75, 0.625, 0.5, 0.625, 0.5, 0.625, 0.5, 0.625, 0.5, 0.625, 0.75, 0.625, 0.75, 0.625, 0.75, 0.625, 0.75, 0.625, 0.5, 0.625, 0.5, 0.625, 0.5, 0.625, 0.5, 0.625, 0.75, 0.625, 0.75, 0.625, 0.75, 0.625, 0.75, 0.625, 0.5, 0.625, 0.5, 0.625, 0.5, 0.625, 0.5, 0.625, 0.75, 0.625, 0.75, 0.625, 0.75, 0.625, 0.75, 0.625, 0.5, 0.625, 0.5, 0.625, 0.5, 0.625, 0.5, 0.625, 0.75, 0.625, 0.75, 0.625, 0.75, 0.625, 0.75, 0.625, 0.5, 0.625, 0.5, 0.625, 0.5, 0.625, 0.5, 0.625, 0.75, 0.375, 0.75, 0.375, 0.75, 0.625, 0.75, 0.375, 0.75, 0.375, 0.75, 0.375, 0.75, 0.375, 0.75, 0.625, 0.5, 0.625, 0.5, 0.625, 0.5, 0.625, 0.5, 0.375, 0.5, 0.625, 0.5, 0.625, 0.5, 0.375, 0.5, 0.375, 0.75, 0.375, 0.625, 0.375, 0.625, 0.375, 0.75, 0.625, 0.75, 0.625, 0.625, 0.625, 0.625, 0.625, 0.75, 0.625, 0.5, 0.625, 0.625, 0.625, 0.625, 0.625, 0.5, 0.625, 0.75, 0.625, 0.625, 0.625, 0.625, 0.625, 0.75, 0.625, 0.5, 0.625, 0.5, 0.625, 0.5, 0.625, 0.5, 0.625, 0.75, 0.625, 0.625, 0.625, 0.625, 0.625, 0.75, 0.625, 0.5, 0.625, 0.625, 0.625, 0.625, 0.625, 0.5, 0.625, 0.5, 0.625, 0.625, 0.625, 0.625, 0.625, 0.5, 0.625, 0.75, 0.625, 0.625, 0.625, 0.625, 0.625, 0.75, 0.625, 0.5, 0.625, 0.625, 0.625, 0.625, 0.625, 0.5, 0.625, 0.75, 0.625, 0.625, 0.625, 0.625, 0.625, 0.75, 0.625, 0.75, 0.625, 0.625, 0.625, 0.625, 0.625, 0.75, 0.625, 0.625, 0.625, 0.5625, 0.625, 0.5, 0.625, 0.5, 0.625, 0.625, 0.625, 0.75, 0.625, 0.6875, 0.625, 0.625, 0.625, 0.625, 0.625, 0.75, 0.625, 0.5, 0.625, 0.625, 0.625, 0.625, 0.625, 0.5, 0.625, 0.5, 0.625, 0.625, 0.625, 0.625, 0.625, 0.5, 0.625, 0.6875, 0.625, 0.625, 0.625, 0.625, 0.625, 0.6875, 0.375, 0.75, 0.375, 0.625, 0.375, 0.625, 0.375, 0.75, 0.375, 0.5, 0.375, 0.625, 0.375, 0.625, 0.375, 0.5, 0.375, 0.75, 0.375, 0.625, 0.375, 0.625, 0.375, 0.75, 0.375, 0.5, 0.375, 0.625, 0.375, 0.625, 0.375, 0.5, 0.375, 0.75, 0.375, 0.625, 0.375, 0.625, 0.375, 0.75, 0.375, 0.75, 0.375, 0.625, 0.375, 0.625, 0.375, 0.75, 0.375, 0.5, 0.375, 0.625, 0.375, 0.625, 0.375, 0.5, 0.375, 0.5, 0.375, 0.625, 0.375, 0.625, 0.375, 0.5, 0.375, 0.5, 0.375, 0.625, 0.375, 0.625, 0.375, 0.5, 0.375, 0.75, 0.375, 0.625, 0.375, 0.625, 0.375, 0.75, 0.375, 0.75, 0.375, 0.625, 0.375, 0.625, 0.375, 0.75, 0.625, 0.75, 0.625, 0.625, 0.625, 0.625, 0.625, 0.75, 0.625, 0.75, 0.625, 0.625, 0.625, 0.625, 0.625, 0.75, 0.625, 0.75, 0.625, 0.625, 0.625, 0.625, 0.625, 0.75, 0.625, 0.75, 0.625, 0.625, 0.625, 0.625, 0.625, 0.75, 0.625, 0.75, 0.625, 0.625, 0.625, 0.625, 0.625, 0.75, 0.625, 0.75, 0.625, 0.625, 0.625, 0.625, 0.625, 0.75, 0.625, 0.75, 0.625, 0.625, 0.625, 0.625, 0.625, 0.75, 0.625, 0.75, 0.625, 0.625, 0.625, 0.625, 0.625, 0.75, 0.625, 0.75, 0.625, 0.625, 0.625, 0.625, 0.625, 0.75, 0.625, 0.75, 0.625, 0.625, 0.625, 0.625, 0.625, 0.75, 0.625, 0.75, 0.625, 0.625, 0.625, 0.625, 0.625, 0.75, 0.625, 0.75, 0.625, 0.625, 0.625, 0.625, 0.625, 0.6875, 0.625, 0.75, 0.625, 0.75, 0.625, 0.625, 0.625, 0.625, 0.625, 0.75, 0.625, 0.75, 0.625, 0.625, 0.625, 0.625, 0.625, 0.75, 0.625, 0.75, 0.625, 0.625, 0.625, 0.625, 0.625, 0.75, 0.375, 0.5, 0.625, 0.5, 0.625, 0.625, 0.375, 0.625, 0.25, 0.5, 0.375, 0.5, 0.375, 0.625, 0.25, 0.625, 0.625, 0.75, 0.625, 0.75, 0.625, 0.75, 0.625, 0.75, 0.625, 0.75, 0.625, 0.75, 0.625, 0.75, 0.625, 0.75, 0.625, 0.75, 0.625, 0.75, 0.625, 0.75, 0.625, 0.75, 0.625, 0.75, 0.625, 0.75, 0.625, 0.75, 0.625, 0.75, 0.625, 0.625, 0.625, 0.5, 0.625, 0.5, 0.625, 0.625, 0.625, 0.5, 0.625, 0.5, 0.625, 0.5, 0.625, 0.5, 0.625, 0.75, 0.625, 0.625, 0.625, 0.625, 0.625, 0.75, 0.625, 0.5, 0.625, 0.5, 0.625, 0.5, 0.625, 0.5, 0.625, 0.75, 0.625, 0.75, 0.625, 0.75, 0.625, 0.75, 0.625, 0.5, 0.625, 0.5, 0.625, 0.5, 0.625, 0.5, 0.625, 0.625, 0.625, 0.75, 0.625, 0.75, 0.625, 0.625, 0.625, 0.625, 0.625, 0.5, 0.625, 0.5, 0.625, 0.625, 0.375, 0.75, 0.375, 0.75, 0.375, 0.75, 0.375, 0.75, 0.375, 0.75, 0.375, 0.75, 0.375, 0.75, 0.375, 0.75, 0.375, 0.75, 0.375, 0.75, 0.375, 0.75, 0.375, 0.75, 0.375, 0.75, 0.375, 0.75, 0.375, 0.75, 0.375, 0.75, 0.375, 0.75, 0.375, 0.75, 0.375, 0.75, 0.375, 0.75, 0.375, 0.75, 0.375, 0.75, 0.375, 0.75, 0.375, 0.75, 0.375, 0.75, 0.375, 0.75, 0.375, 0.75, 0.375, 0.75, 0.375, 0.75, 0.375, 0.75, 0.375, 0.75, 0.375, 0.75, 0.375, 0.75, 0.375, 0.75, 0.375, 0.75, 0.375, 0.75, 0.375, 0.75, 0.375, 0.75, 0.375, 0.75, 0.375, 0.75, 0.375, 0.75, 0.375, 0.75, 0.375, 0.75, 0.375, 0.75, 0.375, 0.75, 0.375, 0.75, 0.375, 0.75, 0.375, 0.75, 0.375, 0.75, 0.375, 0.75, 0.375, 0.75, 0.375, 0.75, 0.375, 0.75, 0.375, 0.75, 0.375, 0.75, 0.375, 0.75, 0.375, 0.75, 0.375, 0.75, 0.375, 0.75, 0.375, 0.75, 0.375, 0.75, 0.375, 0.75, 0.375, 0.75, 0.375, 0.75, 0.375, 0.75, 0.375, 0.75, 0.375, 0.75, 0.375, 0.75, 0.375, 0.75, 0.375, 0.75, 0.375, 0.75, 0.375, 0.75, 0.375, 0.75, 0.375, 0.625, 0.375, 0.625, 0.375, 0.75, 0.375, 0.5, 0.375, 0.625, 0.375, 0.625, 0.375, 0.5, 0.375, 0.5, 0.375, 0.5, 0.375, 0.5, 0.375, 0.5, 0.375, 0.75, 0.375, 0.75, 0.375, 0.75, 0.375, 0.75, 0.375, 0.625, 0.375, 0.75, 0.375, 0.75, 0.375, 0.625, 0.375, 0.75, 0.375, 0.75, 0.375, 0.75, 0.375, 0.75, 0.375, 0.625, 0.375, 0.5, 0.375, 0.5, 0.375, 0.625, 0.375, 0.5, 0.375, 0.5, 0.375, 0.5, 0.375, 0.5, 0.625, 0.75, 0.625, 0.625, 0.625, 0.625, 0.625, 0.75, 0.625, 0.5, 0.625, 0.625, 0.625, 0.625, 0.625, 0.5, 0.625, 0.5, 0.625, 0.5, 0.625, 0.5, 0.625, 0.5, 0.625, 0.625, 0.625, 0.75, 0.625, 0.75, 0.625, 0.625, 0.625, 0.75, 0.625, 0.75, 0.625, 0.75, 0.625, 0.75, 0.625, 0.75, 0.625, 0.75, 0.625, 0.75, 0.625, 0.75, 0.625, 0.625, 0.625, 0.5, 0.625, 0.5, 0.625, 0.625, 0.625, 0.5, 0.625, 0.5, 0.625, 0.5, 0.625, 0.5, 0.625, 0.5, 0.625, 0.625, 0.625, 0.625, 0.625, 0.5, 0.625, 0.75, 0.625, 0.6875, 0.625, 0.6875, 0.625, 0.75, 0.625, 0.625, 0.625, 0.5625, 0.625, 0.5625, 0.625, 0.625])
me_cube.materials.append(mat_material)
me_cube.use_mirror_vertex_groups = False
me_cube.update()

# ---- objects
ob_cube = bpy.data.objects.new('Cube', me_cube)

# ---- transforms, parenting, visibility, modifiers, constraints
ob_cube.location = (0.0, 0.0, 0.0)
ob_cube.scale = (0.8385, 1.0, 1.0)
ob_cube.lock_rotations_4d = False
ob_cube.empty_display_type = 'ARROWS'
ob_cube.lineart.crease_threshold = 0.0
_m = ob_cube.modifiers.new('Mirror', 'MIRROR')
_m.use_clip = True
_m = ob_cube.modifiers.new('Subdivision', 'SUBSURF')
_m = ob_cube.modifiers.new('Auto Smooth', 'NODES')
_m.node_group = ng_auto_smooth
_gi = [s.identifier for s in ng_auto_smooth.interface.items_tree if s.item_type == 'SOCKET' and s.in_out == 'INPUT']
_m[_gi[1]] = 0.7854  # Angle

# ---- collection membership
col_collection.objects.link(ob_cube)

# ---- scene / render settings (as saved in the file)
scene.frame_start = 1; scene.frame_end = 250; scene.frame_set(1)
scene.render.engine = 'BLENDER_EEVEE_NEXT'
scene.cycles.sampling_pattern = 'TABULATED_SOBOL'
scene.cycles.use_light_tree = False
scene.view_settings.view_transform = 'Filmic'
bpy.context.view_layer.update()

# ---- added for rendering (the .blend has no active camera and no usable light): camera, sun
cam_auto = bpy.data.cameras.new('AutoCamera')
cam_auto.lens = 50.0
cam_auto.sensor_width = 36.0
cam_auto.clip_end = 1000.0
ob_auto_camera = bpy.data.objects.new('AutoCamera', cam_auto)
scene.collection.objects.link(ob_auto_camera)
ob_auto_camera.location = (2.64911, -3.17343, 3.11525)
ob_auto_camera.rotation_euler = (1.09748, -7.21219e-08, 0.694738)
scene.camera = ob_auto_camera
light_auto_sun = bpy.data.lights.new('AutoSun', 'SUN')
light_auto_sun.energy = 3.0
light_auto_sun.angle = 0.0523599
ob_auto_sun = bpy.data.objects.new('AutoSun', light_auto_sun)
scene.collection.objects.link(ob_auto_sun)
ob_auto_sun.rotation_euler = (0.872665, 0.174533, 0.523599)
bpy.context.view_layer.update()
